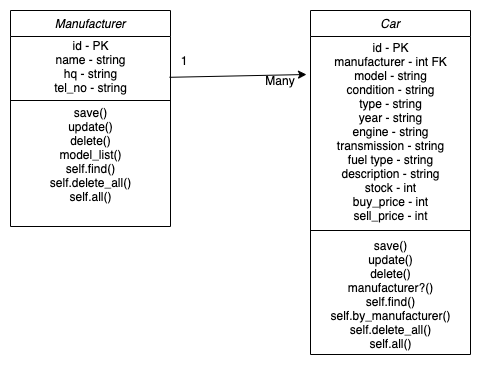

The diagram above was exported from draw.io. Its source (the exported page's mxGraphModel, read from the mxfile embedded in the PNG):
<mxGraphModel dx="786" dy="422" grid="1" gridSize="10" guides="1" tooltips="1" connect="1" arrows="1" fold="1" page="1" pageScale="1" pageWidth="827" pageHeight="1169" math="0" shadow="0">
  <root>
    <mxCell id="WIyWlLk6GJQsqaUBKTNV-0" />
    <mxCell id="WIyWlLk6GJQsqaUBKTNV-1" parent="WIyWlLk6GJQsqaUBKTNV-0" />
    <mxCell id="zkfFHV4jXpPFQw0GAbJ--17" value="Car" style="swimlane;fontStyle=2;align=center;verticalAlign=top;childLayout=stackLayout;horizontal=1;startSize=26;horizontalStack=0;resizeParent=1;resizeLast=0;collapsible=1;marginBottom=0;rounded=0;shadow=0;strokeWidth=1;" parent="WIyWlLk6GJQsqaUBKTNV-1" vertex="1">
      <mxGeometry x="540" y="390" width="160" height="344" as="geometry">
        <mxRectangle x="550" y="140" width="160" height="26" as="alternateBounds" />
      </mxGeometry>
    </mxCell>
    <mxCell id="af8d83zb6S3NcHoasHGv-2" value="id - PK&lt;br&gt;manufacturer - int FK&lt;br&gt;model - string&lt;br&gt;condition - string&lt;br&gt;type - string&lt;br&gt;year - string&lt;br&gt;engine - string&lt;br&gt;transmission - string&lt;br&gt;fuel type - string&lt;br&gt;description - string&lt;br&gt;stock - int&lt;br&gt;buy_price - int&lt;br&gt;sell_price - int" style="text;html=1;align=center;verticalAlign=middle;resizable=0;points=[];autosize=1;" parent="zkfFHV4jXpPFQw0GAbJ--17" vertex="1">
      <mxGeometry y="26" width="160" height="190" as="geometry" />
    </mxCell>
    <mxCell id="zkfFHV4jXpPFQw0GAbJ--23" value="" style="line;html=1;strokeWidth=1;align=left;verticalAlign=middle;spacingTop=-1;spacingLeft=3;spacingRight=3;rotatable=0;labelPosition=right;points=[];portConstraint=eastwest;" parent="zkfFHV4jXpPFQw0GAbJ--17" vertex="1">
      <mxGeometry y="216" width="160" height="8" as="geometry" />
    </mxCell>
    <mxCell id="af8d83zb6S3NcHoasHGv-3" value="save()&lt;br&gt;update()&lt;br&gt;delete()&lt;br&gt;manufacturer?()&lt;br&gt;self.find()&lt;br&gt;self.by_manufacturer()&lt;br&gt;self.delete_all()&lt;br&gt;self.all()" style="text;html=1;align=center;verticalAlign=middle;resizable=0;points=[];autosize=1;" parent="zkfFHV4jXpPFQw0GAbJ--17" vertex="1">
      <mxGeometry y="224" width="160" height="120" as="geometry" />
    </mxCell>
    <mxCell id="pMV7TZJcIUARrcpY5Kts-14" value="" style="endArrow=classic;html=1;entryX=-0.025;entryY=0.2;entryDx=0;entryDy=0;exitX=0.994;exitY=0.68;exitDx=0;exitDy=0;exitPerimeter=0;entryPerimeter=0;" parent="WIyWlLk6GJQsqaUBKTNV-1" source="af8d83zb6S3NcHoasHGv-0" target="af8d83zb6S3NcHoasHGv-2" edge="1">
      <mxGeometry width="50" height="50" relative="1" as="geometry">
        <mxPoint x="620" y="327" as="sourcePoint" />
        <mxPoint x="470" y="340" as="targetPoint" />
      </mxGeometry>
    </mxCell>
    <mxCell id="pMV7TZJcIUARrcpY5Kts-17" value="1" style="text;html=1;strokeColor=none;fillColor=none;align=center;verticalAlign=middle;whiteSpace=wrap;rounded=0;rotation=0;" parent="WIyWlLk6GJQsqaUBKTNV-1" vertex="1">
      <mxGeometry x="394" y="430" width="40" height="20" as="geometry" />
    </mxCell>
    <mxCell id="pMV7TZJcIUARrcpY5Kts-22" value="Many" style="text;html=1;strokeColor=none;fillColor=none;align=center;verticalAlign=middle;whiteSpace=wrap;rounded=0;rotation=0;" parent="WIyWlLk6GJQsqaUBKTNV-1" vertex="1">
      <mxGeometry x="490" y="450" width="40" height="20" as="geometry" />
    </mxCell>
    <mxCell id="pMV7TZJcIUARrcpY5Kts-1" value="Manufacturer" style="swimlane;fontStyle=2;align=center;verticalAlign=top;childLayout=stackLayout;horizontal=1;startSize=26;horizontalStack=0;resizeParent=1;resizeLast=0;collapsible=1;marginBottom=0;rounded=0;shadow=0;strokeWidth=1;" parent="WIyWlLk6GJQsqaUBKTNV-1" vertex="1">
      <mxGeometry x="240" y="390" width="160" height="216" as="geometry">
        <mxRectangle x="550" y="140" width="160" height="26" as="alternateBounds" />
      </mxGeometry>
    </mxCell>
    <mxCell id="af8d83zb6S3NcHoasHGv-0" value="id - PK&lt;br&gt;name - string&lt;br&gt;hq - string&lt;br&gt;tel_no - string" style="text;html=1;align=center;verticalAlign=middle;resizable=0;points=[];autosize=1;" parent="pMV7TZJcIUARrcpY5Kts-1" vertex="1">
      <mxGeometry y="26" width="160" height="60" as="geometry" />
    </mxCell>
    <mxCell id="pMV7TZJcIUARrcpY5Kts-7" value="" style="line;html=1;strokeWidth=1;align=left;verticalAlign=middle;spacingTop=-1;spacingLeft=3;spacingRight=3;rotatable=0;labelPosition=right;points=[];portConstraint=eastwest;" parent="pMV7TZJcIUARrcpY5Kts-1" vertex="1">
      <mxGeometry y="86" width="160" height="8" as="geometry" />
    </mxCell>
    <mxCell id="af8d83zb6S3NcHoasHGv-1" value="save()&lt;br&gt;update()&lt;br&gt;delete()&lt;br&gt;model_list()&lt;br&gt;self.find()&lt;br&gt;self.delete_all()&lt;br&gt;self.all()" style="text;html=1;align=center;verticalAlign=middle;resizable=0;points=[];autosize=1;" parent="pMV7TZJcIUARrcpY5Kts-1" vertex="1">
      <mxGeometry y="94" width="160" height="100" as="geometry" />
    </mxCell>
  </root>
</mxGraphModel>